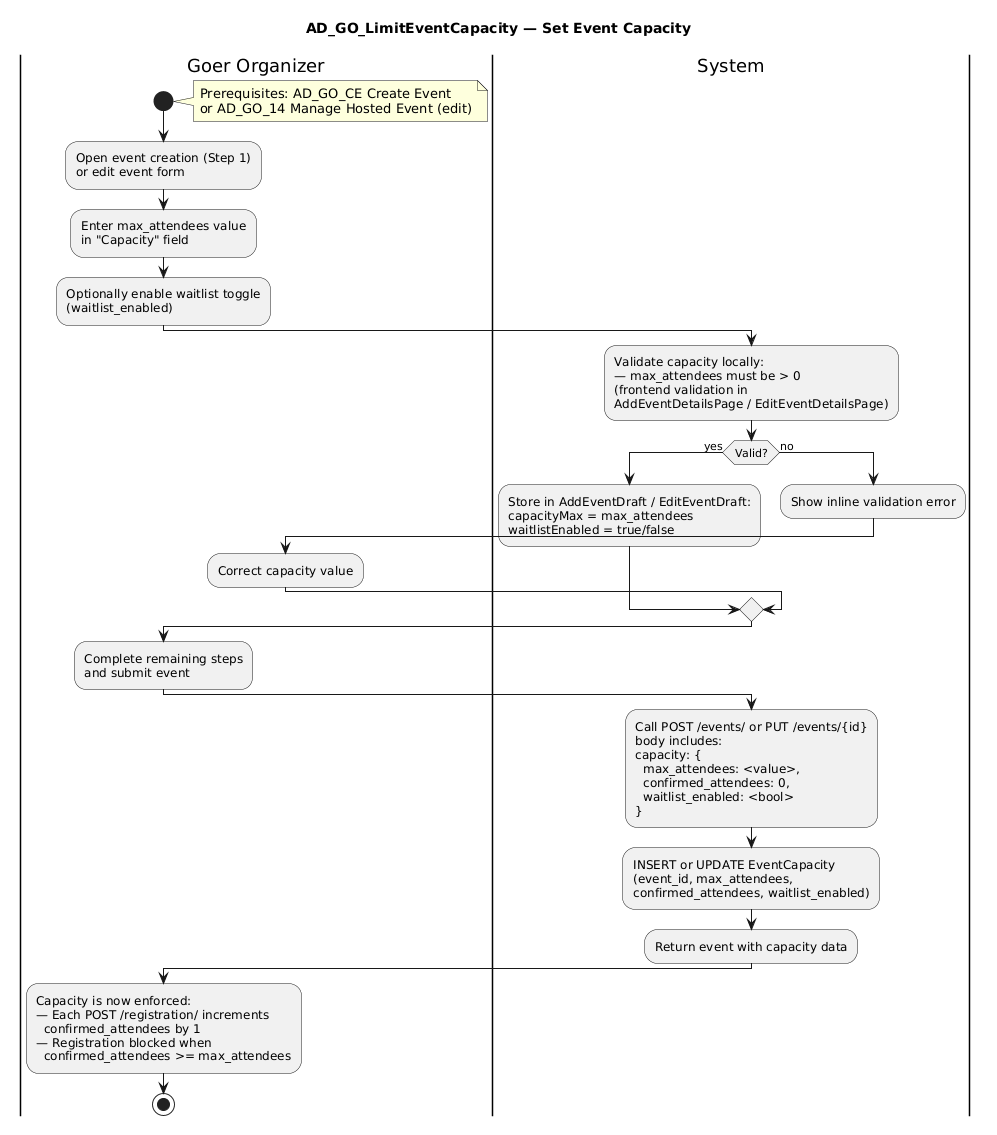

The diagram above was rendered by PlantUML. Its source (embedded in the PNG):
@startuml
title AD_GO_LimitEventCapacity — Set Event Capacity

|Goer Organizer|
|System|

|Goer Organizer|
start
note right
  Prerequisites: AD_GO_CE Create Event
  or AD_GO_14 Manage Hosted Event (edit)
end note
:Open event creation (Step 1)
or edit event form;
:Enter max_attendees value
in "Capacity" field;
:Optionally enable waitlist toggle
(waitlist_enabled);

|System|
:Validate capacity locally:
— max_attendees must be > 0
(frontend validation in
AddEventDetailsPage / EditEventDetailsPage);

if (Valid?) then (yes)
  :Store in AddEventDraft / EditEventDraft:
  capacityMax = max_attendees
  waitlistEnabled = true/false;
else (no)
  :Show inline validation error;
  |Goer Organizer|
  :Correct capacity value;
end if

|Goer Organizer|
:Complete remaining steps
and submit event;

|System|
:Call POST /events/ or PUT /events/{id}
body includes:
capacity: {
  max_attendees: <value>,
  confirmed_attendees: 0,
  waitlist_enabled: <bool>
};
:INSERT or UPDATE EventCapacity
(event_id, max_attendees,
confirmed_attendees, waitlist_enabled);
:Return event with capacity data;

|Goer Organizer|
:Capacity is now enforced:
— Each POST /registration/ increments
  confirmed_attendees by 1
— Registration blocked when
  confirmed_attendees >= max_attendees;

stop
@enduml